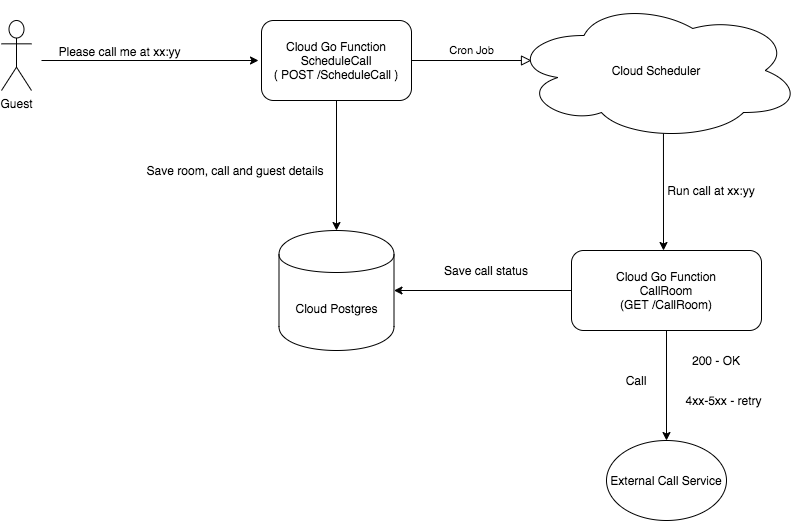

The diagram above was exported from draw.io. Its source (the exported page's mxGraphModel, read from the mxfile embedded in the PNG):
<mxGraphModel dx="1175" dy="652" grid="1" gridSize="10" guides="1" tooltips="1" connect="1" arrows="1" fold="1" page="1" pageScale="1" pageWidth="827" pageHeight="1169" math="0" shadow="0">
  <root>
    <mxCell id="WIyWlLk6GJQsqaUBKTNV-0" />
    <mxCell id="WIyWlLk6GJQsqaUBKTNV-1" parent="WIyWlLk6GJQsqaUBKTNV-0" />
    <mxCell id="WIyWlLk6GJQsqaUBKTNV-5" value="Cron Job" style="edgeStyle=orthogonalEdgeStyle;rounded=0;html=1;jettySize=auto;orthogonalLoop=1;fontSize=11;endArrow=block;endFill=0;endSize=8;strokeWidth=1;shadow=0;labelBackgroundColor=none;" parent="WIyWlLk6GJQsqaUBKTNV-1" edge="1">
      <mxGeometry y="10" relative="1" as="geometry">
        <mxPoint as="offset" />
        <mxPoint x="420" y="430" as="sourcePoint" />
        <mxPoint x="540" y="430" as="targetPoint" />
      </mxGeometry>
    </mxCell>
    <mxCell id="XlRoEc0kHSD0ny8xbHgA-1" value="Cloud Scheduler" style="ellipse;shape=cloud;whiteSpace=wrap;html=1;" vertex="1" parent="WIyWlLk6GJQsqaUBKTNV-1">
      <mxGeometry x="520" y="370" width="290" height="140" as="geometry" />
    </mxCell>
    <mxCell id="XlRoEc0kHSD0ny8xbHgA-2" value="" style="endArrow=classic;html=1;exitX=0.524;exitY=0.95;exitDx=0;exitDy=0;exitPerimeter=0;" edge="1" parent="WIyWlLk6GJQsqaUBKTNV-1" source="XlRoEc0kHSD0ny8xbHgA-1">
      <mxGeometry width="50" height="50" relative="1" as="geometry">
        <mxPoint x="380" y="580" as="sourcePoint" />
        <mxPoint x="672" y="620" as="targetPoint" />
      </mxGeometry>
    </mxCell>
    <mxCell id="XlRoEc0kHSD0ny8xbHgA-4" value="Cloud Go Function&lt;br&gt;CallRoom&lt;br&gt;(GET /CallRoom)" style="rounded=1;whiteSpace=wrap;html=1;" vertex="1" parent="WIyWlLk6GJQsqaUBKTNV-1">
      <mxGeometry x="580" y="620" width="190" height="80" as="geometry" />
    </mxCell>
    <mxCell id="XlRoEc0kHSD0ny8xbHgA-5" value="Cloud Go Function&lt;br&gt;ScheduleCall&lt;br&gt;( POST /ScheduleCall )" style="rounded=1;whiteSpace=wrap;html=1;" vertex="1" parent="WIyWlLk6GJQsqaUBKTNV-1">
      <mxGeometry x="270" y="390" width="150" height="80" as="geometry" />
    </mxCell>
    <mxCell id="XlRoEc0kHSD0ny8xbHgA-6" value="Run call at xx:yy" style="text;html=1;strokeColor=none;fillColor=none;align=center;verticalAlign=middle;whiteSpace=wrap;rounded=0;" vertex="1" parent="WIyWlLk6GJQsqaUBKTNV-1">
      <mxGeometry x="670" y="550" width="100" height="20" as="geometry" />
    </mxCell>
    <mxCell id="XlRoEc0kHSD0ny8xbHgA-7" value="Cloud Postgres" style="shape=cylinder;whiteSpace=wrap;html=1;boundedLbl=1;backgroundOutline=1;" vertex="1" parent="WIyWlLk6GJQsqaUBKTNV-1">
      <mxGeometry x="287.5" y="600" width="115" height="120" as="geometry" />
    </mxCell>
    <mxCell id="XlRoEc0kHSD0ny8xbHgA-8" value="" style="endArrow=classic;html=1;entryX=0.5;entryY=0;entryDx=0;entryDy=0;" edge="1" parent="WIyWlLk6GJQsqaUBKTNV-1" target="XlRoEc0kHSD0ny8xbHgA-7">
      <mxGeometry width="50" height="50" relative="1" as="geometry">
        <mxPoint x="345" y="470" as="sourcePoint" />
        <mxPoint x="345" y="580" as="targetPoint" />
      </mxGeometry>
    </mxCell>
    <mxCell id="XlRoEc0kHSD0ny8xbHgA-9" value="Save room, call and guest details" style="text;html=1;strokeColor=none;fillColor=none;align=center;verticalAlign=middle;whiteSpace=wrap;rounded=0;" vertex="1" parent="WIyWlLk6GJQsqaUBKTNV-1">
      <mxGeometry x="140" y="530" width="207.5" height="20" as="geometry" />
    </mxCell>
    <mxCell id="XlRoEc0kHSD0ny8xbHgA-10" value="Guest" style="shape=umlActor;verticalLabelPosition=bottom;labelBackgroundColor=#ffffff;verticalAlign=top;html=1;outlineConnect=0;" vertex="1" parent="WIyWlLk6GJQsqaUBKTNV-1">
      <mxGeometry x="10" y="390" width="30" height="70" as="geometry" />
    </mxCell>
    <mxCell id="XlRoEc0kHSD0ny8xbHgA-11" value="" style="endArrow=classic;html=1;" edge="1" parent="WIyWlLk6GJQsqaUBKTNV-1">
      <mxGeometry width="50" height="50" relative="1" as="geometry">
        <mxPoint x="50" y="430" as="sourcePoint" />
        <mxPoint x="267" y="430" as="targetPoint" />
        <Array as="points" />
      </mxGeometry>
    </mxCell>
    <mxCell id="XlRoEc0kHSD0ny8xbHgA-13" value="Please call me at xx:yy" style="text;html=1;align=center;verticalAlign=middle;resizable=0;points=[];autosize=1;" vertex="1" parent="WIyWlLk6GJQsqaUBKTNV-1">
      <mxGeometry x="58" y="411" width="140" height="20" as="geometry" />
    </mxCell>
    <mxCell id="XlRoEc0kHSD0ny8xbHgA-14" value="External Call Service" style="ellipse;whiteSpace=wrap;html=1;" vertex="1" parent="WIyWlLk6GJQsqaUBKTNV-1">
      <mxGeometry x="615" y="810" width="120" height="80" as="geometry" />
    </mxCell>
    <mxCell id="XlRoEc0kHSD0ny8xbHgA-15" value="" style="endArrow=classic;html=1;exitX=0;exitY=0.5;exitDx=0;exitDy=0;entryX=1;entryY=0.5;entryDx=0;entryDy=0;" edge="1" parent="WIyWlLk6GJQsqaUBKTNV-1" source="XlRoEc0kHSD0ny8xbHgA-4" target="XlRoEc0kHSD0ny8xbHgA-7">
      <mxGeometry width="50" height="50" relative="1" as="geometry">
        <mxPoint x="390" y="620" as="sourcePoint" />
        <mxPoint x="440" y="570" as="targetPoint" />
      </mxGeometry>
    </mxCell>
    <mxCell id="XlRoEc0kHSD0ny8xbHgA-19" value="Save call status" style="text;html=1;strokeColor=none;fillColor=none;align=center;verticalAlign=middle;whiteSpace=wrap;rounded=0;" vertex="1" parent="WIyWlLk6GJQsqaUBKTNV-1">
      <mxGeometry x="450" y="630" width="90" height="20" as="geometry" />
    </mxCell>
    <mxCell id="XlRoEc0kHSD0ny8xbHgA-20" value="" style="endArrow=classic;html=1;exitX=0.5;exitY=1;exitDx=0;exitDy=0;entryX=0.5;entryY=0;entryDx=0;entryDy=0;" edge="1" parent="WIyWlLk6GJQsqaUBKTNV-1" source="XlRoEc0kHSD0ny8xbHgA-4" target="XlRoEc0kHSD0ny8xbHgA-14">
      <mxGeometry width="50" height="50" relative="1" as="geometry">
        <mxPoint x="390" y="780" as="sourcePoint" />
        <mxPoint x="440" y="730" as="targetPoint" />
      </mxGeometry>
    </mxCell>
    <mxCell id="XlRoEc0kHSD0ny8xbHgA-21" value="Call" style="text;html=1;strokeColor=none;fillColor=none;align=center;verticalAlign=middle;whiteSpace=wrap;rounded=0;" vertex="1" parent="WIyWlLk6GJQsqaUBKTNV-1">
      <mxGeometry x="580" y="740" width="130" height="20" as="geometry" />
    </mxCell>
    <mxCell id="XlRoEc0kHSD0ny8xbHgA-23" value="200 - OK" style="text;html=1;strokeColor=none;fillColor=none;align=center;verticalAlign=middle;whiteSpace=wrap;rounded=0;" vertex="1" parent="WIyWlLk6GJQsqaUBKTNV-1">
      <mxGeometry x="690" y="720" width="70" height="20" as="geometry" />
    </mxCell>
    <mxCell id="XlRoEc0kHSD0ny8xbHgA-24" value="4xx-5xx - retry&lt;br&gt;" style="text;html=1;strokeColor=none;fillColor=none;align=center;verticalAlign=middle;whiteSpace=wrap;rounded=0;" vertex="1" parent="WIyWlLk6GJQsqaUBKTNV-1">
      <mxGeometry x="690" y="760" width="85" height="20" as="geometry" />
    </mxCell>
  </root>
</mxGraphModel>